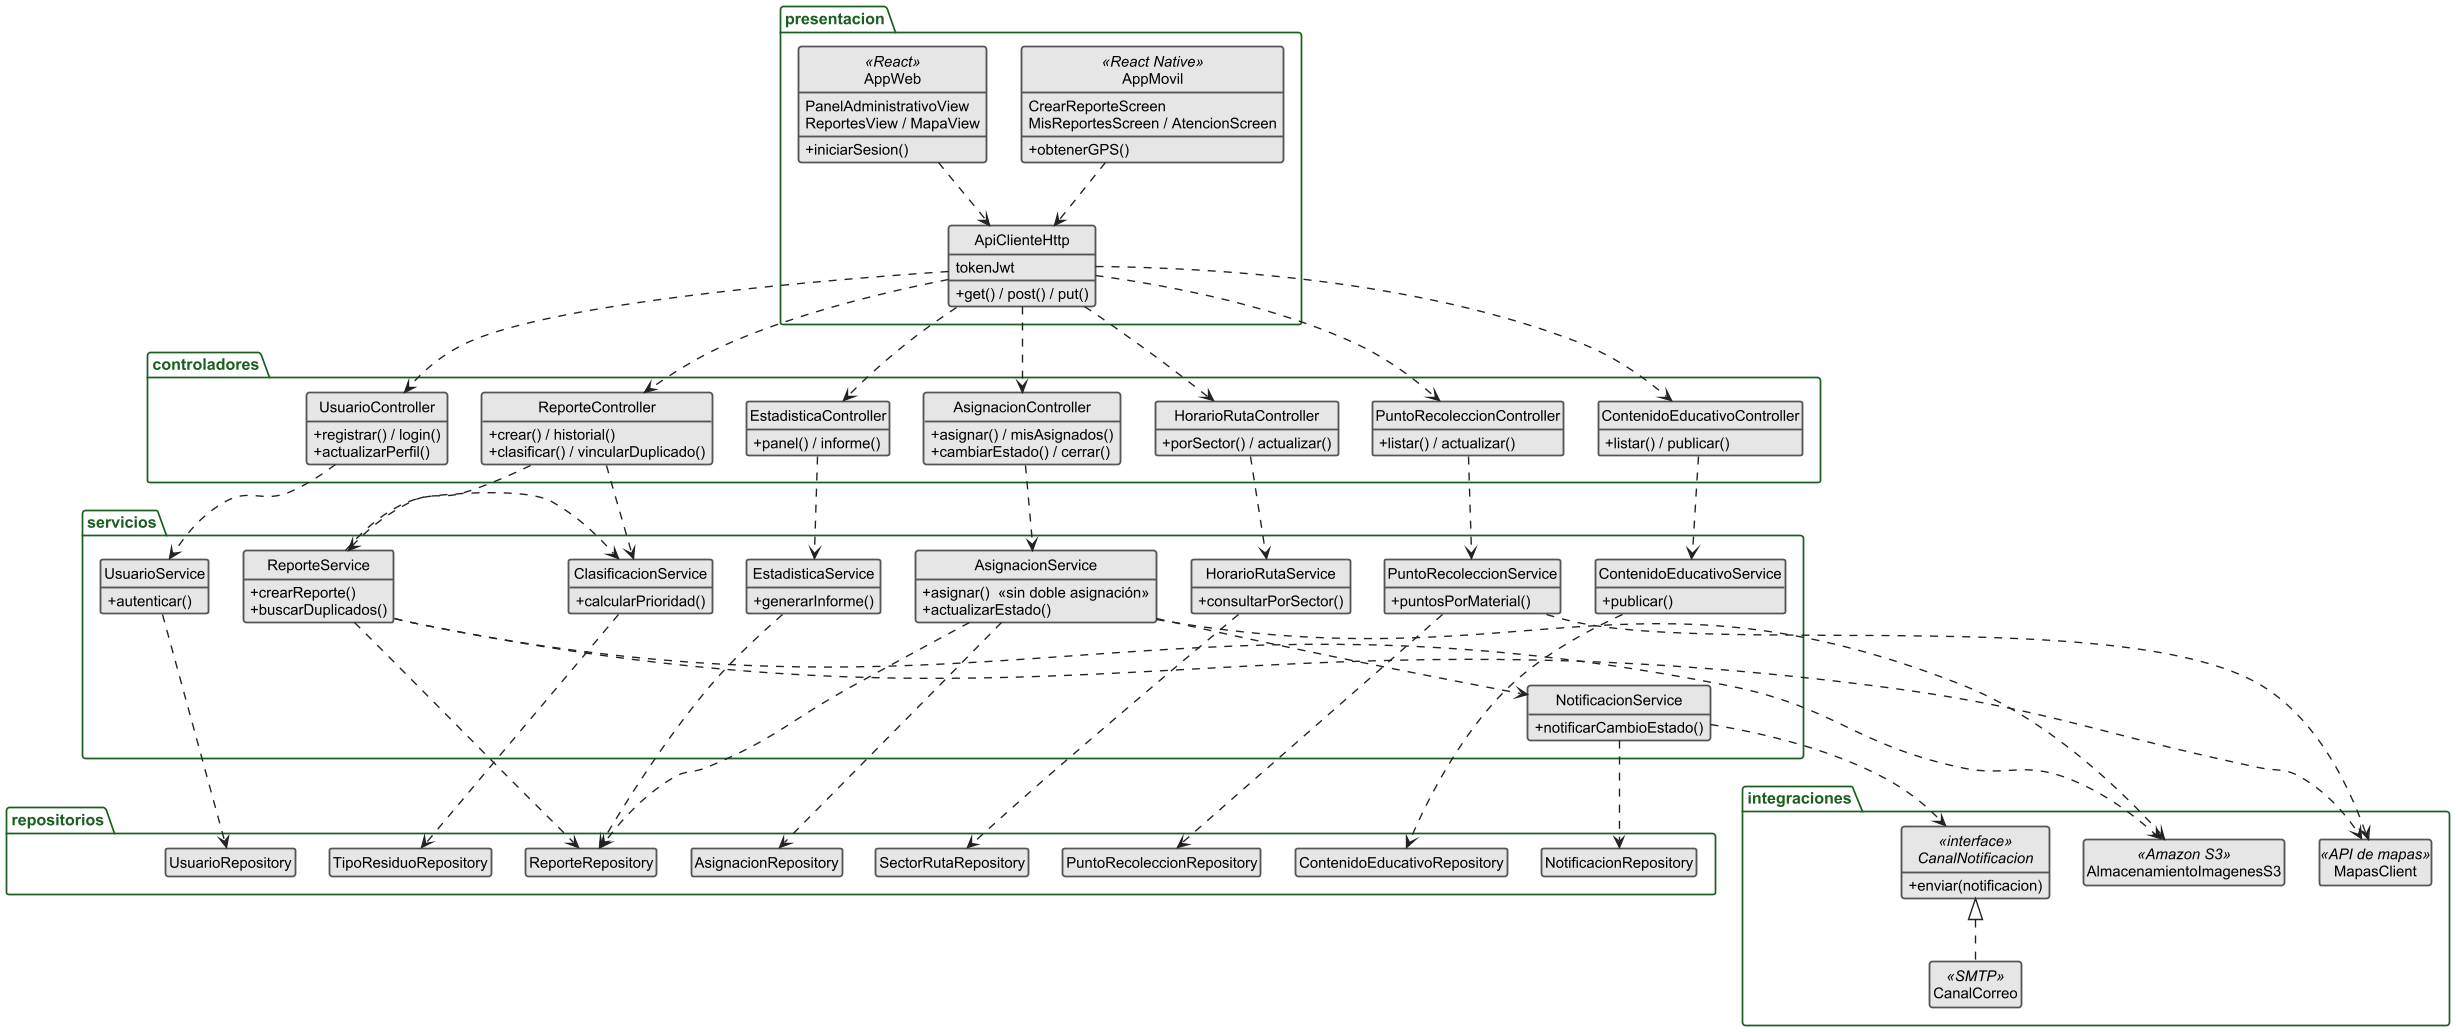

The diagram above was rendered by PlantUML. Its source (embedded in the PNG):
@startuml 04-vista-desarrollo
' EcoGestión - Vista de desarrollo (organización del código por capas y módulos)
' Flechas punteadas = dependencia de uso entre clases/módulos de implementación.
skinparam dpi 110
skinparam defaultFontName Arial
skinparam defaultFontSize 13
skinparam shadowing false
skinparam classAttributeIconSize 0
skinparam nodesep 30
skinparam ranksep 55
skinparam class {
  BackgroundColor #E6E6E6
  BorderColor #555555
  BorderThickness 1.6
  ArrowColor #222222
  ArrowThickness 1.2
}
skinparam package {
  BorderColor #1B5E20
  FontColor #1B5E20
  FontSize 14
}
hide circle
' clases "espaciadoras" invisibles: evitan que las flechas crucen el título de cada paquete
skinparam class<<espacio>> {
  BackgroundColor transparent
  BorderColor transparent
  FontColor transparent
}
hide <<espacio>> stereotype
hide empty members

package "presentacion" as P {
  class AppWeb <<React>> {
    PanelAdministrativoView
    ReportesView / MapaView
    + iniciarSesion()
  }
  class AppMovil <<React Native>> {
    CrearReporteScreen
    MisReportesScreen / AtencionScreen
    + obtenerGPS()
  }
  class ApiClienteHttp {
    tokenJwt
    + get() / post() / put()
  }
}

package "controladores" as C {
  class "____________" as espC <<espacio>>
  class UsuarioController {
    + registrar() / login()
    + actualizarPerfil()
  }
  class ReporteController {
    + crear() / historial()
    + clasificar() / vincularDuplicado()
  }
  class AsignacionController {
    + asignar() / misAsignados()
    + cambiarEstado() / cerrar()
  }
  class HorarioRutaController {
    + porSector() / actualizar()
  }
  class PuntoRecoleccionController {
    + listar() / actualizar()
  }
  class ContenidoEducativoController {
    + listar() / publicar()
  }
  class EstadisticaController {
    + panel() / informe()
  }
}

package "servicios" as S {
  class "____________" as espS <<espacio>>
  class UsuarioService {
    + autenticar()
  }
  class ReporteService {
    + crearReporte()
    + buscarDuplicados()
  }
  class ClasificacionService {
    + calcularPrioridad()
  }
  class AsignacionService {
    + asignar()  «sin doble asignación»
    + actualizarEstado()
  }
  class NotificacionService {
    + notificarCambioEstado()
  }
  class HorarioRutaService {
    + consultarPorSector()
  }
  class PuntoRecoleccionService {
    + puntosPorMaterial()
  }
  class ContenidoEducativoService {
    + publicar()
  }
  class EstadisticaService {
    + generarInforme()
  }
}

package "repositorios" as R {
  class "____________" as espR <<espacio>>
  class UsuarioRepository
  class ReporteRepository
  class TipoResiduoRepository
  class AsignacionRepository
  class NotificacionRepository
  class SectorRutaRepository
  class PuntoRecoleccionRepository
  class ContenidoEducativoRepository
}

package "integraciones" as I {
  class "____________" as espI <<espacio>>
  interface CanalNotificacion <<interface>> {
    + enviar(notificacion)
  }
  class CanalCorreo <<SMTP>>
  class MapasClient <<API de mapas>>
  class AlmacenamientoImagenesS3 <<Amazon S3>>
}

' ---------- presentación -> API ----------
AppWeb ..> ApiClienteHttp
AppMovil ..> ApiClienteHttp
ApiClienteHttp ..> UsuarioController
ApiClienteHttp ..> ReporteController
ApiClienteHttp ..> AsignacionController
ApiClienteHttp ..> HorarioRutaController
ApiClienteHttp ..> PuntoRecoleccionController
ApiClienteHttp ..> ContenidoEducativoController
ApiClienteHttp ..> EstadisticaController

' ---------- controladores -> servicios ----------
UsuarioController ..> UsuarioService
ReporteController ..> ReporteService
ReporteController ..> ClasificacionService
AsignacionController ..> AsignacionService
HorarioRutaController ..> HorarioRutaService
PuntoRecoleccionController ..> PuntoRecoleccionService
ContenidoEducativoController ..> ContenidoEducativoService
EstadisticaController ..> EstadisticaService

' ---------- servicios -> servicios ----------
AsignacionService ..> NotificacionService
ReporteService .> ClasificacionService

' ---------- servicios -> repositorios ----------
UsuarioService ..> UsuarioRepository
ReporteService ..> ReporteRepository
ClasificacionService ..> TipoResiduoRepository
AsignacionService ..> AsignacionRepository
AsignacionService ..> ReporteRepository
NotificacionService ..> NotificacionRepository
HorarioRutaService ..> SectorRutaRepository
PuntoRecoleccionService ..> PuntoRecoleccionRepository
ContenidoEducativoService ..> ContenidoEducativoRepository
EstadisticaService ..> ReporteRepository

' ---------- servicios -> integraciones ----------
NotificacionService ..> CanalNotificacion
CanalNotificacion <|.. CanalCorreo
ReporteService ..> MapasClient
PuntoRecoleccionService ..> MapasClient
ReporteService ..> AlmacenamientoImagenesS3
AsignacionService ..> AlmacenamientoImagenesS3
@enduml